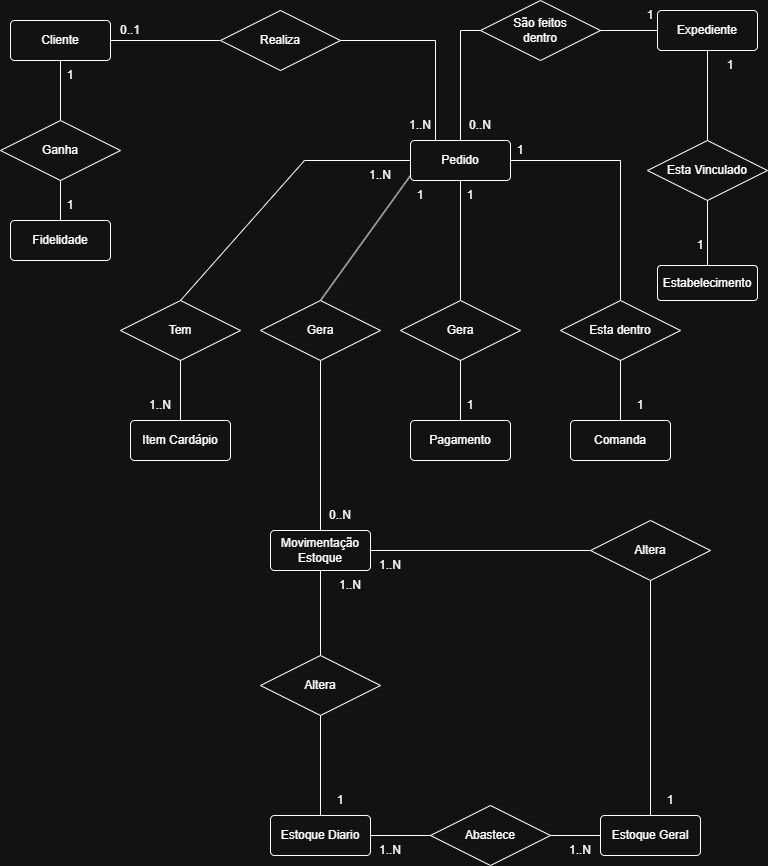

The diagram above was exported from draw.io. Its source (the exported page's mxGraphModel, read from the mxfile embedded in the PNG):
<mxGraphModel dx="1300" dy="800" grid="1" gridSize="10" guides="1" tooltips="1" connect="1" arrows="1" fold="1" page="1" pageScale="1" pageWidth="827" pageHeight="1169" math="0" shadow="0">
  <root>
    <mxCell id="0" />
    <mxCell id="1" parent="0" />
    <mxCell id="5Nkv9-PFwPvlvjG-nbQe-1" edge="1" parent="1" source="5Nkv9-PFwPvlvjG-nbQe-6" style="endArrow=none;html=1;rounded=0;exitX=1;exitY=0.5;exitDx=0;exitDy=0;entryX=0;entryY=0.5;entryDx=0;entryDy=0;" target="5Nkv9-PFwPvlvjG-nbQe-7" value="">
      <mxGeometry height="50" relative="1" width="50" as="geometry">
        <mxPoint x="180" y="355" as="sourcePoint" />
        <mxPoint x="280" y="355" as="targetPoint" />
      </mxGeometry>
    </mxCell>
    <mxCell id="5Nkv9-PFwPvlvjG-nbQe-2" edge="1" parent="1" source="5Nkv9-PFwPvlvjG-nbQe-7" style="endArrow=none;html=1;rounded=0;exitX=1;exitY=0.5;exitDx=0;exitDy=0;entryX=0.25;entryY=0;entryDx=0;entryDy=0;" target="5Nkv9-PFwPvlvjG-nbQe-12" value="">
      <mxGeometry height="50" relative="1" width="50" as="geometry">
        <Array as="points">
          <mxPoint x="495" y="205" />
        </Array>
        <mxPoint x="400" y="355" as="sourcePoint" />
        <mxPoint x="510" y="275" as="targetPoint" />
      </mxGeometry>
    </mxCell>
    <mxCell id="5Nkv9-PFwPvlvjG-nbQe-3" edge="1" parent="1" source="5Nkv9-PFwPvlvjG-nbQe-8" style="endArrow=none;html=1;rounded=0;entryX=0.5;entryY=1;entryDx=0;entryDy=0;exitX=0.5;exitY=0;exitDx=0;exitDy=0;" target="5Nkv9-PFwPvlvjG-nbQe-6" value="">
      <mxGeometry height="50" relative="1" width="50" as="geometry">
        <mxPoint x="120" y="445" as="sourcePoint" />
        <mxPoint x="120" y="385" as="targetPoint" />
      </mxGeometry>
    </mxCell>
    <mxCell id="5Nkv9-PFwPvlvjG-nbQe-4" edge="1" parent="1" source="5Nkv9-PFwPvlvjG-nbQe-9" style="endArrow=none;html=1;rounded=0;entryX=0.5;entryY=1;entryDx=0;entryDy=0;exitX=0.5;exitY=0;exitDx=0;exitDy=0;" target="5Nkv9-PFwPvlvjG-nbQe-8" value="">
      <mxGeometry height="50" relative="1" width="50" as="geometry">
        <mxPoint x="120" y="585" as="sourcePoint" />
        <mxPoint x="130" y="525" as="targetPoint" />
      </mxGeometry>
    </mxCell>
    <mxCell id="5Nkv9-PFwPvlvjG-nbQe-5" edge="1" parent="1" source="5Nkv9-PFwPvlvjG-nbQe-10" style="endArrow=none;html=1;rounded=0;entryX=0.5;entryY=1;entryDx=0;entryDy=0;exitX=0.5;exitY=0;exitDx=0;exitDy=0;" target="5Nkv9-PFwPvlvjG-nbQe-12" value="">
      <mxGeometry height="50" relative="1" width="50" as="geometry">
        <mxPoint x="520" y="465" as="sourcePoint" />
        <mxPoint x="520" y="385" as="targetPoint" />
      </mxGeometry>
    </mxCell>
    <mxCell id="5Nkv9-PFwPvlvjG-nbQe-6" parent="1" style="rounded=1;arcSize=10;whiteSpace=wrap;html=1;align=center;" value="Cliente" vertex="1">
      <mxGeometry height="40" width="100" x="70" y="185" as="geometry" />
    </mxCell>
    <mxCell id="5Nkv9-PFwPvlvjG-nbQe-7" parent="1" style="shape=rhombus;perimeter=rhombusPerimeter;whiteSpace=wrap;html=1;align=center;" value="Realiza" vertex="1">
      <mxGeometry height="60" width="120" x="280" y="175" as="geometry" />
    </mxCell>
    <mxCell id="5Nkv9-PFwPvlvjG-nbQe-8" parent="1" style="shape=rhombus;perimeter=rhombusPerimeter;whiteSpace=wrap;html=1;align=center;" value="Ganha" vertex="1">
      <mxGeometry height="60" width="120" x="60" y="285" as="geometry" />
    </mxCell>
    <mxCell id="5Nkv9-PFwPvlvjG-nbQe-9" parent="1" style="rounded=1;arcSize=10;whiteSpace=wrap;html=1;align=center;" value="Fidelidade" vertex="1">
      <mxGeometry height="40" width="100" x="70" y="385" as="geometry" />
    </mxCell>
    <mxCell id="5Nkv9-PFwPvlvjG-nbQe-10" parent="1" style="shape=rhombus;perimeter=rhombusPerimeter;whiteSpace=wrap;html=1;align=center;" value="Gera" vertex="1">
      <mxGeometry height="60" width="120" x="460" y="465" as="geometry" />
    </mxCell>
    <mxCell id="5Nkv9-PFwPvlvjG-nbQe-11" edge="1" parent="1" source="5Nkv9-PFwPvlvjG-nbQe-13" style="endArrow=none;html=1;rounded=0;entryX=0.5;entryY=1;entryDx=0;entryDy=0;exitX=0.5;exitY=0;exitDx=0;exitDy=0;" target="5Nkv9-PFwPvlvjG-nbQe-10" value="">
      <mxGeometry height="50" relative="1" width="50" as="geometry">
        <mxPoint x="520" y="625.0000000000002" as="sourcePoint" />
        <mxPoint x="470" y="545" as="targetPoint" />
      </mxGeometry>
    </mxCell>
    <mxCell id="5Nkv9-PFwPvlvjG-nbQe-12" parent="1" style="rounded=1;arcSize=10;whiteSpace=wrap;html=1;align=center;" value="Pedido" vertex="1">
      <mxGeometry height="40" width="100" x="470" y="305" as="geometry" />
    </mxCell>
    <mxCell id="5Nkv9-PFwPvlvjG-nbQe-13" parent="1" style="rounded=1;arcSize=10;whiteSpace=wrap;html=1;align=center;" value="Pagamento" vertex="1">
      <mxGeometry height="40" width="100" x="470" y="585" as="geometry" />
    </mxCell>
    <mxCell id="5Nkv9-PFwPvlvjG-nbQe-14" parent="1" style="shape=rhombus;perimeter=rhombusPerimeter;whiteSpace=wrap;html=1;align=center;" value="Esta dentro" vertex="1">
      <mxGeometry height="60" width="120" x="620" y="465" as="geometry" />
    </mxCell>
    <mxCell id="5Nkv9-PFwPvlvjG-nbQe-15" edge="1" parent="1" source="5Nkv9-PFwPvlvjG-nbQe-12" style="endArrow=none;html=1;rounded=0;exitX=1;exitY=0.5;exitDx=0;exitDy=0;entryX=0.5;entryY=0;entryDx=0;entryDy=0;" target="5Nkv9-PFwPvlvjG-nbQe-14" value="">
      <mxGeometry height="50" relative="1" width="50" as="geometry">
        <Array as="points">
          <mxPoint x="680" y="325" />
        </Array>
        <mxPoint x="700" y="425" as="sourcePoint" />
        <mxPoint x="730" y="325" as="targetPoint" />
      </mxGeometry>
    </mxCell>
    <mxCell id="5Nkv9-PFwPvlvjG-nbQe-16" edge="1" parent="1" source="5Nkv9-PFwPvlvjG-nbQe-17" style="endArrow=none;html=1;rounded=0;entryX=0.5;entryY=1;entryDx=0;entryDy=0;exitX=0.5;exitY=0;exitDx=0;exitDy=0;" target="5Nkv9-PFwPvlvjG-nbQe-14" value="">
      <mxGeometry height="50" relative="1" width="50" as="geometry">
        <mxPoint x="730" y="625" as="sourcePoint" />
        <mxPoint x="700" y="585" as="targetPoint" />
      </mxGeometry>
    </mxCell>
    <mxCell id="5Nkv9-PFwPvlvjG-nbQe-17" parent="1" style="rounded=1;arcSize=10;whiteSpace=wrap;html=1;align=center;" value="Comanda" vertex="1">
      <mxGeometry height="40" width="100" x="630" y="585" as="geometry" />
    </mxCell>
    <mxCell id="5Nkv9-PFwPvlvjG-nbQe-18" parent="1" style="rounded=1;arcSize=10;whiteSpace=wrap;html=1;align=center;" value="Expediente" vertex="1">
      <mxGeometry height="40" width="100" x="717" y="175" as="geometry" />
    </mxCell>
    <mxCell id="5Nkv9-PFwPvlvjG-nbQe-19" parent="1" style="rounded=1;arcSize=10;whiteSpace=wrap;html=1;align=center;" value="Estabelecimento" vertex="1">
      <mxGeometry height="35" width="100" x="717" y="430" as="geometry" />
    </mxCell>
    <mxCell id="5Nkv9-PFwPvlvjG-nbQe-20" parent="1" style="shape=rhombus;perimeter=rhombusPerimeter;whiteSpace=wrap;html=1;align=center;" value="Esta Vinculado" vertex="1">
      <mxGeometry height="60" width="120" x="707" y="305" as="geometry" />
    </mxCell>
    <mxCell id="5Nkv9-PFwPvlvjG-nbQe-21" edge="1" parent="1" source="5Nkv9-PFwPvlvjG-nbQe-18" style="endArrow=none;html=1;rounded=0;exitX=0.5;exitY=1;exitDx=0;exitDy=0;entryX=0.5;entryY=0;entryDx=0;entryDy=0;" target="5Nkv9-PFwPvlvjG-nbQe-20" value="">
      <mxGeometry relative="1" as="geometry">
        <mxPoint x="630" y="205" as="sourcePoint" />
        <mxPoint x="790" y="205" as="targetPoint" />
      </mxGeometry>
    </mxCell>
    <mxCell id="5Nkv9-PFwPvlvjG-nbQe-22" edge="1" parent="1" source="5Nkv9-PFwPvlvjG-nbQe-20" style="endArrow=none;html=1;rounded=0;exitX=0.5;exitY=1;exitDx=0;exitDy=0;entryX=0.5;entryY=0;entryDx=0;entryDy=0;" target="5Nkv9-PFwPvlvjG-nbQe-19" value="">
      <mxGeometry relative="1" as="geometry">
        <mxPoint x="640" y="285" as="sourcePoint" />
        <mxPoint x="800" y="285" as="targetPoint" />
      </mxGeometry>
    </mxCell>
    <mxCell id="5Nkv9-PFwPvlvjG-nbQe-23" edge="1" parent="1" source="5Nkv9-PFwPvlvjG-nbQe-36" style="endArrow=none;html=1;rounded=0;entryX=0.5;entryY=0;entryDx=0;entryDy=0;exitX=0;exitY=0.5;exitDx=0;exitDy=0;" target="5Nkv9-PFwPvlvjG-nbQe-12" value="">
      <mxGeometry height="50" relative="1" width="50" as="geometry">
        <Array as="points">
          <mxPoint x="520" y="195" />
        </Array>
        <mxPoint x="520" y="175" as="sourcePoint" />
        <mxPoint x="430" y="335" as="targetPoint" />
      </mxGeometry>
    </mxCell>
    <mxCell id="5Nkv9-PFwPvlvjG-nbQe-24" parent="1" style="rounded=1;arcSize=10;whiteSpace=wrap;html=1;align=center;" value="Item Cardápio" vertex="1">
      <mxGeometry height="40" width="100" x="190" y="585" as="geometry" />
    </mxCell>
    <mxCell id="5Nkv9-PFwPvlvjG-nbQe-25" parent="1" style="shape=rhombus;perimeter=rhombusPerimeter;whiteSpace=wrap;html=1;align=center;" value="Tem" vertex="1">
      <mxGeometry height="60" width="120" x="180" y="465" as="geometry" />
    </mxCell>
    <mxCell id="5Nkv9-PFwPvlvjG-nbQe-26" edge="1" parent="1" source="5Nkv9-PFwPvlvjG-nbQe-24" style="endArrow=none;html=1;rounded=0;entryX=0.5;entryY=1;entryDx=0;entryDy=0;exitX=0.5;exitY=0;exitDx=0;exitDy=0;" target="5Nkv9-PFwPvlvjG-nbQe-25" value="">
      <mxGeometry height="50" relative="1" width="50" as="geometry">
        <mxPoint x="230" y="545" as="sourcePoint" />
        <mxPoint x="280" y="495" as="targetPoint" />
      </mxGeometry>
    </mxCell>
    <mxCell id="5Nkv9-PFwPvlvjG-nbQe-27" edge="1" parent="1" source="5Nkv9-PFwPvlvjG-nbQe-25" style="endArrow=none;html=1;rounded=0;exitX=0.5;exitY=0;exitDx=0;exitDy=0;entryX=0;entryY=0.5;entryDx=0;entryDy=0;" target="5Nkv9-PFwPvlvjG-nbQe-12" value="">
      <mxGeometry height="50" relative="1" width="50" as="geometry">
        <Array as="points">
          <mxPoint x="364" y="325" />
        </Array>
        <mxPoint x="320" y="455" as="sourcePoint" />
        <mxPoint x="370" y="405" as="targetPoint" />
      </mxGeometry>
    </mxCell>
    <mxCell id="5Nkv9-PFwPvlvjG-nbQe-29" parent="1" style="rounded=1;arcSize=10;whiteSpace=wrap;html=1;align=center;" value="Estoque Diario" vertex="1">
      <mxGeometry height="40" width="100" x="330" y="980" as="geometry" />
    </mxCell>
    <mxCell id="5Nkv9-PFwPvlvjG-nbQe-32" parent="1" style="shape=rhombus;perimeter=rhombusPerimeter;whiteSpace=wrap;html=1;align=center;" value="Altera" vertex="1">
      <mxGeometry height="60" width="120" x="320" y="820" as="geometry" />
    </mxCell>
    <mxCell id="5Nkv9-PFwPvlvjG-nbQe-33" edge="1" parent="1" source="5Nkv9-PFwPvlvjG-nbQe-29" style="endArrow=none;html=1;rounded=0;exitX=0.5;exitY=0;exitDx=0;exitDy=0;entryX=0.5;entryY=1;entryDx=0;entryDy=0;" target="5Nkv9-PFwPvlvjG-nbQe-32" value="">
      <mxGeometry height="50" relative="1" width="50" as="geometry">
        <mxPoint x="450" y="875" as="sourcePoint" />
        <mxPoint x="500" y="825" as="targetPoint" />
      </mxGeometry>
    </mxCell>
    <mxCell id="5Nkv9-PFwPvlvjG-nbQe-64" edge="1" parent="1" source="5Nkv9-PFwPvlvjG-nbQe-34" style="rounded=0;orthogonalLoop=1;jettySize=auto;html=1;endArrow=none;endFill=0;entryX=0;entryY=0.5;entryDx=0;entryDy=0;" target="5Nkv9-PFwPvlvjG-nbQe-67">
      <mxGeometry relative="1" as="geometry">
        <mxPoint x="520" y="740" as="targetPoint" />
      </mxGeometry>
    </mxCell>
    <mxCell id="5Nkv9-PFwPvlvjG-nbQe-34" parent="1" style="rounded=1;arcSize=10;whiteSpace=wrap;html=1;align=center;" value="Movimentação&lt;br&gt;Estoque" vertex="1">
      <mxGeometry height="40" width="100" x="330" y="695" as="geometry" />
    </mxCell>
    <mxCell id="5Nkv9-PFwPvlvjG-nbQe-35" edge="1" parent="1" source="5Nkv9-PFwPvlvjG-nbQe-34" style="endArrow=none;html=1;rounded=0;entryX=0.5;entryY=0;entryDx=0;entryDy=0;exitX=0.5;exitY=1;exitDx=0;exitDy=0;" target="5Nkv9-PFwPvlvjG-nbQe-32" value="">
      <mxGeometry height="50" relative="1" width="50" as="geometry">
        <mxPoint x="560" y="955" as="sourcePoint" />
        <mxPoint x="610" y="905" as="targetPoint" />
      </mxGeometry>
    </mxCell>
    <mxCell id="5Nkv9-PFwPvlvjG-nbQe-36" parent="1" style="shape=rhombus;perimeter=rhombusPerimeter;whiteSpace=wrap;html=1;align=center;" value="São feitos&lt;br&gt;dentro" vertex="1">
      <mxGeometry height="60" width="120" x="540" y="165" as="geometry" />
    </mxCell>
    <mxCell id="5Nkv9-PFwPvlvjG-nbQe-37" edge="1" parent="1" source="5Nkv9-PFwPvlvjG-nbQe-18" style="endArrow=none;html=1;rounded=0;entryX=1;entryY=0.5;entryDx=0;entryDy=0;exitX=0;exitY=0.5;exitDx=0;exitDy=0;" target="5Nkv9-PFwPvlvjG-nbQe-36" value="">
      <mxGeometry height="50" relative="1" width="50" as="geometry">
        <mxPoint x="680" y="295" as="sourcePoint" />
        <mxPoint x="730" y="245" as="targetPoint" />
      </mxGeometry>
    </mxCell>
    <mxCell id="5Nkv9-PFwPvlvjG-nbQe-38" parent="1" style="text;html=1;whiteSpace=wrap;strokeColor=none;fillColor=none;align=center;verticalAlign=middle;rounded=0;" value="1" vertex="1">
      <mxGeometry height="30" width="60" x="100" y="225" as="geometry" />
    </mxCell>
    <mxCell id="5Nkv9-PFwPvlvjG-nbQe-39" parent="1" style="text;html=1;whiteSpace=wrap;strokeColor=none;fillColor=none;align=center;verticalAlign=middle;rounded=0;" value="1" vertex="1">
      <mxGeometry height="30" width="60" x="100" y="355" as="geometry" />
    </mxCell>
    <mxCell id="5Nkv9-PFwPvlvjG-nbQe-40" parent="1" style="text;html=1;whiteSpace=wrap;strokeColor=none;fillColor=none;align=center;verticalAlign=middle;rounded=0;" value="1" vertex="1">
      <mxGeometry height="30" width="60" x="760" y="215" as="geometry" />
    </mxCell>
    <mxCell id="5Nkv9-PFwPvlvjG-nbQe-41" parent="1" style="text;html=1;whiteSpace=wrap;strokeColor=none;fillColor=none;align=center;verticalAlign=middle;rounded=0;" value="1" vertex="1">
      <mxGeometry height="30" width="60" x="730" y="395" as="geometry" />
    </mxCell>
    <mxCell id="5Nkv9-PFwPvlvjG-nbQe-42" parent="1" style="text;html=1;whiteSpace=wrap;strokeColor=none;fillColor=none;align=center;verticalAlign=middle;rounded=0;" value="1" vertex="1">
      <mxGeometry height="30" width="60" x="680" y="165" as="geometry" />
    </mxCell>
    <mxCell id="5Nkv9-PFwPvlvjG-nbQe-43" parent="1" style="text;html=1;whiteSpace=wrap;strokeColor=none;fillColor=none;align=center;verticalAlign=middle;rounded=0;" value="0..N" vertex="1">
      <mxGeometry height="30" width="60" x="510" y="275" as="geometry" />
    </mxCell>
    <mxCell id="5Nkv9-PFwPvlvjG-nbQe-44" parent="1" style="text;html=1;whiteSpace=wrap;strokeColor=none;fillColor=none;align=center;verticalAlign=middle;rounded=0;" value="0..1" vertex="1">
      <mxGeometry height="30" width="60" x="160" y="180" as="geometry" />
    </mxCell>
    <mxCell id="5Nkv9-PFwPvlvjG-nbQe-45" parent="1" style="text;html=1;whiteSpace=wrap;strokeColor=none;fillColor=none;align=center;verticalAlign=middle;rounded=0;" value="1..N" vertex="1">
      <mxGeometry height="30" width="60" x="450" y="275" as="geometry" />
    </mxCell>
    <mxCell id="5Nkv9-PFwPvlvjG-nbQe-46" parent="1" style="text;html=1;whiteSpace=wrap;strokeColor=none;fillColor=none;align=center;verticalAlign=middle;rounded=0;" value="1..N" vertex="1">
      <mxGeometry height="30" width="60" x="410" y="325" as="geometry" />
    </mxCell>
    <mxCell id="5Nkv9-PFwPvlvjG-nbQe-47" parent="1" style="text;html=1;whiteSpace=wrap;strokeColor=none;fillColor=none;align=center;verticalAlign=middle;rounded=0;" value="1..N" vertex="1">
      <mxGeometry height="30" width="60" x="190" y="555" as="geometry" />
    </mxCell>
    <mxCell id="5Nkv9-PFwPvlvjG-nbQe-48" parent="1" style="text;html=1;whiteSpace=wrap;strokeColor=none;fillColor=none;align=center;verticalAlign=middle;rounded=0;" value="1" vertex="1">
      <mxGeometry height="30" width="60" x="500" y="345" as="geometry" />
    </mxCell>
    <mxCell id="5Nkv9-PFwPvlvjG-nbQe-49" parent="1" style="text;html=1;whiteSpace=wrap;strokeColor=none;fillColor=none;align=center;verticalAlign=middle;rounded=0;" value="1" vertex="1">
      <mxGeometry height="30" width="60" x="500" y="555" as="geometry" />
    </mxCell>
    <mxCell id="5Nkv9-PFwPvlvjG-nbQe-50" parent="1" style="text;html=1;whiteSpace=wrap;strokeColor=none;fillColor=none;align=center;verticalAlign=middle;rounded=0;" value="1" vertex="1">
      <mxGeometry height="30" width="60" x="550" y="300" as="geometry" />
    </mxCell>
    <mxCell id="5Nkv9-PFwPvlvjG-nbQe-51" parent="1" style="text;html=1;whiteSpace=wrap;strokeColor=none;fillColor=none;align=center;verticalAlign=middle;rounded=0;" value="1" vertex="1">
      <mxGeometry height="30" width="60" x="670" y="555" as="geometry" />
    </mxCell>
    <mxCell id="5Nkv9-PFwPvlvjG-nbQe-55" parent="1" style="text;html=1;whiteSpace=wrap;strokeColor=none;fillColor=none;align=center;verticalAlign=middle;rounded=0;" value="1..N" vertex="1">
      <mxGeometry height="30" width="60" x="380" y="735" as="geometry" />
    </mxCell>
    <mxCell id="5Nkv9-PFwPvlvjG-nbQe-59" edge="1" parent="1" source="5Nkv9-PFwPvlvjG-nbQe-58" style="rounded=0;orthogonalLoop=1;jettySize=auto;html=1;endArrow=none;endFill=0;exitX=0.5;exitY=0;exitDx=0;exitDy=0;">
      <mxGeometry relative="1" as="geometry">
        <mxPoint x="470" y="340" as="targetPoint" />
      </mxGeometry>
    </mxCell>
    <mxCell id="5Nkv9-PFwPvlvjG-nbQe-60" edge="1" parent="1" source="5Nkv9-PFwPvlvjG-nbQe-58" style="edgeStyle=orthogonalEdgeStyle;rounded=0;orthogonalLoop=1;jettySize=auto;html=1;entryX=0.5;entryY=0;entryDx=0;entryDy=0;endArrow=none;endFill=0;" target="5Nkv9-PFwPvlvjG-nbQe-34">
      <mxGeometry relative="1" as="geometry" />
    </mxCell>
    <mxCell id="5Nkv9-PFwPvlvjG-nbQe-58" parent="1" style="shape=rhombus;perimeter=rhombusPerimeter;whiteSpace=wrap;html=1;align=center;" value="Gera" vertex="1">
      <mxGeometry height="60" width="120" x="320" y="465" as="geometry" />
    </mxCell>
    <mxCell id="5Nkv9-PFwPvlvjG-nbQe-61" parent="1" style="text;html=1;whiteSpace=wrap;strokeColor=none;fillColor=none;align=center;verticalAlign=middle;rounded=0;" value="1" vertex="1">
      <mxGeometry height="30" width="60" x="450" y="345" as="geometry" />
    </mxCell>
    <mxCell id="5Nkv9-PFwPvlvjG-nbQe-62" parent="1" style="text;html=1;whiteSpace=wrap;strokeColor=none;fillColor=none;align=center;verticalAlign=middle;rounded=0;" value="0..N" vertex="1">
      <mxGeometry height="30" width="60" x="370" y="665" as="geometry" />
    </mxCell>
    <mxCell id="5Nkv9-PFwPvlvjG-nbQe-68" edge="1" parent="1" source="5Nkv9-PFwPvlvjG-nbQe-65" style="rounded=0;orthogonalLoop=1;jettySize=auto;html=1;entryX=0.5;entryY=1;entryDx=0;entryDy=0;endArrow=none;endFill=0;" target="5Nkv9-PFwPvlvjG-nbQe-67">
      <mxGeometry relative="1" as="geometry" />
    </mxCell>
    <mxCell id="5Nkv9-PFwPvlvjG-nbQe-72" edge="1" parent="1" source="5Nkv9-PFwPvlvjG-nbQe-65" style="edgeStyle=orthogonalEdgeStyle;rounded=0;orthogonalLoop=1;jettySize=auto;html=1;entryX=1;entryY=0.5;entryDx=0;entryDy=0;endArrow=none;endFill=0;" target="5Nkv9-PFwPvlvjG-nbQe-71">
      <mxGeometry relative="1" as="geometry" />
    </mxCell>
    <mxCell id="5Nkv9-PFwPvlvjG-nbQe-65" parent="1" style="rounded=1;arcSize=10;whiteSpace=wrap;html=1;align=center;" value="Estoque Geral" vertex="1">
      <mxGeometry height="40" width="100" x="660" y="980" as="geometry" />
    </mxCell>
    <mxCell id="5Nkv9-PFwPvlvjG-nbQe-66" parent="1" style="text;html=1;whiteSpace=wrap;strokeColor=none;fillColor=none;align=center;verticalAlign=middle;rounded=0;" value="1" vertex="1">
      <mxGeometry height="30" width="60" x="370" y="950" as="geometry" />
    </mxCell>
    <mxCell id="5Nkv9-PFwPvlvjG-nbQe-67" parent="1" style="shape=rhombus;perimeter=rhombusPerimeter;whiteSpace=wrap;html=1;align=center;" value="Altera" vertex="1">
      <mxGeometry height="60" width="120" x="650" y="685" as="geometry" />
    </mxCell>
    <mxCell id="5Nkv9-PFwPvlvjG-nbQe-69" parent="1" style="text;html=1;whiteSpace=wrap;strokeColor=none;fillColor=none;align=center;verticalAlign=middle;rounded=0;" value="1" vertex="1">
      <mxGeometry height="30" width="60" x="700" y="950" as="geometry" />
    </mxCell>
    <mxCell id="5Nkv9-PFwPvlvjG-nbQe-70" parent="1" style="text;html=1;whiteSpace=wrap;strokeColor=none;fillColor=none;align=center;verticalAlign=middle;rounded=0;" value="1..N" vertex="1">
      <mxGeometry height="30" width="60" x="420" y="715" as="geometry" />
    </mxCell>
    <mxCell id="5Nkv9-PFwPvlvjG-nbQe-73" edge="1" parent="1" source="5Nkv9-PFwPvlvjG-nbQe-71" style="edgeStyle=orthogonalEdgeStyle;rounded=0;orthogonalLoop=1;jettySize=auto;html=1;entryX=1;entryY=0.5;entryDx=0;entryDy=0;endArrow=none;endFill=0;" target="5Nkv9-PFwPvlvjG-nbQe-29">
      <mxGeometry relative="1" as="geometry" />
    </mxCell>
    <mxCell id="5Nkv9-PFwPvlvjG-nbQe-71" parent="1" style="shape=rhombus;perimeter=rhombusPerimeter;whiteSpace=wrap;html=1;align=center;" value="Abastece" vertex="1">
      <mxGeometry height="60" width="120" x="490" y="970" as="geometry" />
    </mxCell>
    <mxCell id="5Nkv9-PFwPvlvjG-nbQe-74" parent="1" style="text;html=1;whiteSpace=wrap;strokeColor=none;fillColor=none;align=center;verticalAlign=middle;rounded=0;" value="1..N" vertex="1">
      <mxGeometry height="30" width="60" x="420" y="1000" as="geometry" />
    </mxCell>
    <mxCell id="5Nkv9-PFwPvlvjG-nbQe-75" parent="1" style="text;html=1;whiteSpace=wrap;strokeColor=none;fillColor=none;align=center;verticalAlign=middle;rounded=0;" value="1..N" vertex="1">
      <mxGeometry height="30" width="60" x="610" y="1000" as="geometry" />
    </mxCell>
  </root>
</mxGraphModel>